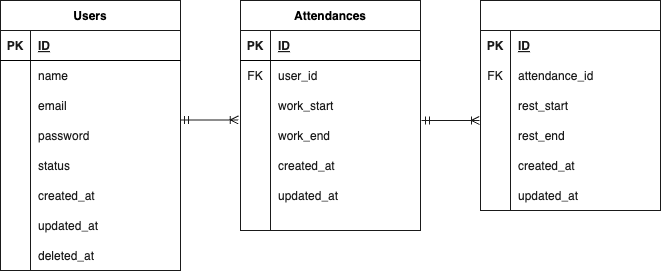

The diagram above was exported from draw.io. Its source (the exported page's mxGraphModel, read from the mxfile embedded in the PNG):
<mxGraphModel dx="292" dy="309" grid="1" gridSize="10" guides="1" tooltips="1" connect="1" arrows="1" fold="1" page="1" pageScale="1" pageWidth="827" pageHeight="1169" background="#ffffff" math="0" shadow="0">
  <root>
    <mxCell id="0" />
    <mxCell id="1" parent="0" />
    <mxCell id="2" value="Users" style="shape=table;startSize=30;container=1;collapsible=1;childLayout=tableLayout;fixedRows=1;rowLines=0;fontStyle=1;align=center;resizeLast=1;labelBackgroundColor=none;strokeColor=#1A1A1A;" parent="1" vertex="1">
      <mxGeometry x="40" y="40" width="180" height="270" as="geometry" />
    </mxCell>
    <mxCell id="3" value="" style="shape=tableRow;horizontal=0;startSize=0;swimlaneHead=0;swimlaneBody=0;fillColor=none;collapsible=0;dropTarget=0;points=[[0,0.5],[1,0.5]];portConstraint=eastwest;top=0;left=0;right=0;bottom=1;" parent="2" vertex="1">
      <mxGeometry y="30" width="180" height="30" as="geometry" />
    </mxCell>
    <mxCell id="4" value="PK" style="shape=partialRectangle;connectable=0;fillColor=none;top=0;left=0;bottom=0;right=0;fontStyle=1;overflow=hidden;fontColor=#1A1A1A;strokeColor=#1A1A1A;" parent="3" vertex="1">
      <mxGeometry width="30" height="30" as="geometry">
        <mxRectangle width="30" height="30" as="alternateBounds" />
      </mxGeometry>
    </mxCell>
    <mxCell id="5" value="ID" style="shape=partialRectangle;connectable=0;fillColor=none;top=0;left=0;bottom=0;right=0;align=left;spacingLeft=6;fontStyle=5;overflow=hidden;fontColor=#1A1A1A;strokeColor=#1A1A1A;" parent="3" vertex="1">
      <mxGeometry x="30" width="150" height="30" as="geometry">
        <mxRectangle width="150" height="30" as="alternateBounds" />
      </mxGeometry>
    </mxCell>
    <mxCell id="6" value="" style="shape=tableRow;horizontal=0;startSize=0;swimlaneHead=0;swimlaneBody=0;fillColor=none;collapsible=0;dropTarget=0;points=[[0,0.5],[1,0.5]];portConstraint=eastwest;top=0;left=0;right=0;bottom=0;" parent="2" vertex="1">
      <mxGeometry y="60" width="180" height="30" as="geometry" />
    </mxCell>
    <mxCell id="7" value="" style="shape=partialRectangle;connectable=0;fillColor=none;top=0;left=0;bottom=0;right=0;editable=1;overflow=hidden;" parent="6" vertex="1">
      <mxGeometry width="30" height="30" as="geometry">
        <mxRectangle width="30" height="30" as="alternateBounds" />
      </mxGeometry>
    </mxCell>
    <mxCell id="8" value="name" style="shape=partialRectangle;connectable=0;fillColor=none;top=0;left=0;bottom=0;right=0;align=left;spacingLeft=6;overflow=hidden;labelBackgroundColor=none;fontColor=#1A1A1A;" parent="6" vertex="1">
      <mxGeometry x="30" width="150" height="30" as="geometry">
        <mxRectangle width="150" height="30" as="alternateBounds" />
      </mxGeometry>
    </mxCell>
    <mxCell id="20" value="" style="shape=tableRow;horizontal=0;startSize=0;swimlaneHead=0;swimlaneBody=0;fillColor=none;collapsible=0;dropTarget=0;points=[[0,0.5],[1,0.5]];portConstraint=eastwest;top=0;left=0;right=0;bottom=0;labelBackgroundColor=none;strokeColor=#1A1A1A;fontColor=#1A1A1A;" parent="2" vertex="1">
      <mxGeometry y="90" width="180" height="30" as="geometry" />
    </mxCell>
    <mxCell id="21" value="" style="shape=partialRectangle;connectable=0;fillColor=none;top=0;left=0;bottom=0;right=0;editable=1;overflow=hidden;labelBackgroundColor=none;strokeColor=#1A1A1A;fontColor=#1A1A1A;" parent="20" vertex="1">
      <mxGeometry width="30" height="30" as="geometry">
        <mxRectangle width="30" height="30" as="alternateBounds" />
      </mxGeometry>
    </mxCell>
    <mxCell id="22" value="email" style="shape=partialRectangle;connectable=0;fillColor=none;top=0;left=0;bottom=0;right=0;align=left;spacingLeft=6;overflow=hidden;labelBackgroundColor=none;strokeColor=#1A1A1A;fontColor=#1A1A1A;" parent="20" vertex="1">
      <mxGeometry x="30" width="150" height="30" as="geometry">
        <mxRectangle width="150" height="30" as="alternateBounds" />
      </mxGeometry>
    </mxCell>
    <mxCell id="24" value="" style="shape=tableRow;horizontal=0;startSize=0;swimlaneHead=0;swimlaneBody=0;fillColor=none;collapsible=0;dropTarget=0;points=[[0,0.5],[1,0.5]];portConstraint=eastwest;top=0;left=0;right=0;bottom=0;labelBackgroundColor=none;strokeColor=#1A1A1A;fontColor=#1A1A1A;" parent="2" vertex="1">
      <mxGeometry y="120" width="180" height="30" as="geometry" />
    </mxCell>
    <mxCell id="25" value="" style="shape=partialRectangle;connectable=0;fillColor=none;top=0;left=0;bottom=0;right=0;editable=1;overflow=hidden;labelBackgroundColor=none;strokeColor=#1A1A1A;fontColor=#1A1A1A;" parent="24" vertex="1">
      <mxGeometry width="30" height="30" as="geometry">
        <mxRectangle width="30" height="30" as="alternateBounds" />
      </mxGeometry>
    </mxCell>
    <mxCell id="26" value="password" style="shape=partialRectangle;connectable=0;fillColor=none;top=0;left=0;bottom=0;right=0;align=left;spacingLeft=6;overflow=hidden;labelBackgroundColor=none;strokeColor=#1A1A1A;fontColor=#1A1A1A;" parent="24" vertex="1">
      <mxGeometry x="30" width="150" height="30" as="geometry">
        <mxRectangle width="150" height="30" as="alternateBounds" />
      </mxGeometry>
    </mxCell>
    <mxCell id="16" value="" style="shape=tableRow;horizontal=0;startSize=0;swimlaneHead=0;swimlaneBody=0;fillColor=none;collapsible=0;dropTarget=0;points=[[0,0.5],[1,0.5]];portConstraint=eastwest;top=0;left=0;right=0;bottom=0;labelBackgroundColor=none;strokeColor=#1A1A1A;fontColor=#1A1A1A;" parent="2" vertex="1">
      <mxGeometry y="150" width="180" height="30" as="geometry" />
    </mxCell>
    <mxCell id="17" value="" style="shape=partialRectangle;connectable=0;fillColor=none;top=0;left=0;bottom=0;right=0;editable=1;overflow=hidden;labelBackgroundColor=none;strokeColor=#1A1A1A;fontColor=#1A1A1A;" parent="16" vertex="1">
      <mxGeometry width="30" height="30" as="geometry">
        <mxRectangle width="30" height="30" as="alternateBounds" />
      </mxGeometry>
    </mxCell>
    <mxCell id="18" value="status" style="shape=partialRectangle;connectable=0;fillColor=none;top=0;left=0;bottom=0;right=0;align=left;spacingLeft=6;overflow=hidden;labelBackgroundColor=none;strokeColor=#1A1A1A;fontColor=#1A1A1A;" parent="16" vertex="1">
      <mxGeometry x="30" width="150" height="30" as="geometry">
        <mxRectangle width="150" height="30" as="alternateBounds" />
      </mxGeometry>
    </mxCell>
    <mxCell id="9" value="" style="shape=tableRow;horizontal=0;startSize=0;swimlaneHead=0;swimlaneBody=0;fillColor=none;collapsible=0;dropTarget=0;points=[[0,0.5],[1,0.5]];portConstraint=eastwest;top=0;left=0;right=0;bottom=0;" parent="2" vertex="1">
      <mxGeometry y="180" width="180" height="30" as="geometry" />
    </mxCell>
    <mxCell id="10" value="" style="shape=partialRectangle;connectable=0;fillColor=none;top=0;left=0;bottom=0;right=0;editable=1;overflow=hidden;" parent="9" vertex="1">
      <mxGeometry width="30" height="30" as="geometry">
        <mxRectangle width="30" height="30" as="alternateBounds" />
      </mxGeometry>
    </mxCell>
    <mxCell id="11" value="created_at" style="shape=partialRectangle;connectable=0;fillColor=none;top=0;left=0;bottom=0;right=0;align=left;spacingLeft=6;overflow=hidden;fontColor=#1A1A1A;" parent="9" vertex="1">
      <mxGeometry x="30" width="150" height="30" as="geometry">
        <mxRectangle width="150" height="30" as="alternateBounds" />
      </mxGeometry>
    </mxCell>
    <mxCell id="12" value="" style="shape=tableRow;horizontal=0;startSize=0;swimlaneHead=0;swimlaneBody=0;fillColor=none;collapsible=0;dropTarget=0;points=[[0,0.5],[1,0.5]];portConstraint=eastwest;top=0;left=0;right=0;bottom=0;" parent="2" vertex="1">
      <mxGeometry y="210" width="180" height="30" as="geometry" />
    </mxCell>
    <mxCell id="13" value="" style="shape=partialRectangle;connectable=0;fillColor=none;top=0;left=0;bottom=0;right=0;editable=1;overflow=hidden;" parent="12" vertex="1">
      <mxGeometry width="30" height="30" as="geometry">
        <mxRectangle width="30" height="30" as="alternateBounds" />
      </mxGeometry>
    </mxCell>
    <mxCell id="14" value="updated_at" style="shape=partialRectangle;connectable=0;fillColor=none;top=0;left=0;bottom=0;right=0;align=left;spacingLeft=6;overflow=hidden;fontColor=#1A1A1A;" parent="12" vertex="1">
      <mxGeometry x="30" width="150" height="30" as="geometry">
        <mxRectangle width="150" height="30" as="alternateBounds" />
      </mxGeometry>
    </mxCell>
    <mxCell id="74" value="" style="shape=tableRow;horizontal=0;startSize=0;swimlaneHead=0;swimlaneBody=0;fillColor=none;collapsible=0;dropTarget=0;points=[[0,0.5],[1,0.5]];portConstraint=eastwest;top=0;left=0;right=0;bottom=0;" vertex="1" parent="2">
      <mxGeometry y="240" width="180" height="30" as="geometry" />
    </mxCell>
    <mxCell id="75" value="" style="shape=partialRectangle;connectable=0;fillColor=none;top=0;left=0;bottom=0;right=0;editable=1;overflow=hidden;" vertex="1" parent="74">
      <mxGeometry width="30" height="30" as="geometry">
        <mxRectangle width="30" height="30" as="alternateBounds" />
      </mxGeometry>
    </mxCell>
    <mxCell id="76" value="deleted_at" style="shape=partialRectangle;connectable=0;fillColor=none;top=0;left=0;bottom=0;right=0;align=left;spacingLeft=6;overflow=hidden;fontColor=#1A1A1A;" vertex="1" parent="74">
      <mxGeometry x="30" width="150" height="30" as="geometry">
        <mxRectangle width="150" height="30" as="alternateBounds" />
      </mxGeometry>
    </mxCell>
    <mxCell id="27" value="Attendances" style="shape=table;startSize=30;container=1;collapsible=1;childLayout=tableLayout;fixedRows=1;rowLines=0;fontStyle=1;align=center;resizeLast=1;labelBackgroundColor=none;strokeColor=#1A1A1A;" parent="1" vertex="1">
      <mxGeometry x="280" y="40" width="180" height="230" as="geometry" />
    </mxCell>
    <mxCell id="28" value="" style="shape=tableRow;horizontal=0;startSize=0;swimlaneHead=0;swimlaneBody=0;fillColor=none;collapsible=0;dropTarget=0;points=[[0,0.5],[1,0.5]];portConstraint=eastwest;top=0;left=0;right=0;bottom=1;" parent="27" vertex="1">
      <mxGeometry y="30" width="180" height="30" as="geometry" />
    </mxCell>
    <mxCell id="29" value="PK" style="shape=partialRectangle;connectable=0;fillColor=none;top=0;left=0;bottom=0;right=0;fontStyle=1;overflow=hidden;fontColor=#1A1A1A;" parent="28" vertex="1">
      <mxGeometry width="30" height="30" as="geometry">
        <mxRectangle width="30" height="30" as="alternateBounds" />
      </mxGeometry>
    </mxCell>
    <mxCell id="30" value="ID" style="shape=partialRectangle;connectable=0;fillColor=none;top=0;left=0;bottom=0;right=0;align=left;spacingLeft=6;fontStyle=5;overflow=hidden;fontColor=#1A1A1A;strokeColor=#1A1A1A;" parent="28" vertex="1">
      <mxGeometry x="30" width="150" height="30" as="geometry">
        <mxRectangle width="150" height="30" as="alternateBounds" />
      </mxGeometry>
    </mxCell>
    <mxCell id="31" value="" style="shape=tableRow;horizontal=0;startSize=0;swimlaneHead=0;swimlaneBody=0;fillColor=none;collapsible=0;dropTarget=0;points=[[0,0.5],[1,0.5]];portConstraint=eastwest;top=0;left=0;right=0;bottom=0;" parent="27" vertex="1">
      <mxGeometry y="60" width="180" height="30" as="geometry" />
    </mxCell>
    <mxCell id="32" value="FK" style="shape=partialRectangle;connectable=0;fillColor=none;top=0;left=0;bottom=0;right=0;editable=1;overflow=hidden;fontColor=#1A1A1A;" parent="31" vertex="1">
      <mxGeometry width="30" height="30" as="geometry">
        <mxRectangle width="30" height="30" as="alternateBounds" />
      </mxGeometry>
    </mxCell>
    <mxCell id="33" value="user_id" style="shape=partialRectangle;connectable=0;fillColor=none;top=0;left=0;bottom=0;right=0;align=left;spacingLeft=6;overflow=hidden;labelBackgroundColor=none;fontColor=#1A1A1A;" parent="31" vertex="1">
      <mxGeometry x="30" width="150" height="30" as="geometry">
        <mxRectangle width="150" height="30" as="alternateBounds" />
      </mxGeometry>
    </mxCell>
    <mxCell id="34" value="" style="shape=tableRow;horizontal=0;startSize=0;swimlaneHead=0;swimlaneBody=0;fillColor=none;collapsible=0;dropTarget=0;points=[[0,0.5],[1,0.5]];portConstraint=eastwest;top=0;left=0;right=0;bottom=0;labelBackgroundColor=none;strokeColor=#1A1A1A;fontColor=#1A1A1A;" parent="27" vertex="1">
      <mxGeometry y="90" width="180" height="30" as="geometry" />
    </mxCell>
    <mxCell id="35" value="" style="shape=partialRectangle;connectable=0;fillColor=none;top=0;left=0;bottom=0;right=0;editable=1;overflow=hidden;labelBackgroundColor=none;strokeColor=#1A1A1A;fontColor=#1A1A1A;" parent="34" vertex="1">
      <mxGeometry width="30" height="30" as="geometry">
        <mxRectangle width="30" height="30" as="alternateBounds" />
      </mxGeometry>
    </mxCell>
    <mxCell id="36" value="work_start" style="shape=partialRectangle;connectable=0;fillColor=none;top=0;left=0;bottom=0;right=0;align=left;spacingLeft=6;overflow=hidden;labelBackgroundColor=none;strokeColor=#1A1A1A;fontColor=#1A1A1A;" parent="34" vertex="1">
      <mxGeometry x="30" width="150" height="30" as="geometry">
        <mxRectangle width="150" height="30" as="alternateBounds" />
      </mxGeometry>
    </mxCell>
    <mxCell id="37" value="" style="shape=tableRow;horizontal=0;startSize=0;swimlaneHead=0;swimlaneBody=0;fillColor=none;collapsible=0;dropTarget=0;points=[[0,0.5],[1,0.5]];portConstraint=eastwest;top=0;left=0;right=0;bottom=0;labelBackgroundColor=none;strokeColor=#1A1A1A;fontColor=#1A1A1A;" parent="27" vertex="1">
      <mxGeometry y="120" width="180" height="30" as="geometry" />
    </mxCell>
    <mxCell id="38" value="" style="shape=partialRectangle;connectable=0;fillColor=none;top=0;left=0;bottom=0;right=0;editable=1;overflow=hidden;labelBackgroundColor=none;strokeColor=#1A1A1A;fontColor=#1A1A1A;" parent="37" vertex="1">
      <mxGeometry width="30" height="30" as="geometry">
        <mxRectangle width="30" height="30" as="alternateBounds" />
      </mxGeometry>
    </mxCell>
    <mxCell id="39" value="work_end" style="shape=partialRectangle;connectable=0;fillColor=none;top=0;left=0;bottom=0;right=0;align=left;spacingLeft=6;overflow=hidden;labelBackgroundColor=none;strokeColor=#1A1A1A;fontColor=#1A1A1A;" parent="37" vertex="1">
      <mxGeometry x="30" width="150" height="30" as="geometry">
        <mxRectangle width="150" height="30" as="alternateBounds" />
      </mxGeometry>
    </mxCell>
    <mxCell id="40" value="" style="shape=tableRow;horizontal=0;startSize=0;swimlaneHead=0;swimlaneBody=0;fillColor=none;collapsible=0;dropTarget=0;points=[[0,0.5],[1,0.5]];portConstraint=eastwest;top=0;left=0;right=0;bottom=0;labelBackgroundColor=none;strokeColor=#1A1A1A;fontColor=#1A1A1A;" parent="27" vertex="1">
      <mxGeometry y="150" width="180" height="30" as="geometry" />
    </mxCell>
    <mxCell id="41" value="" style="shape=partialRectangle;connectable=0;fillColor=none;top=0;left=0;bottom=0;right=0;editable=1;overflow=hidden;labelBackgroundColor=none;strokeColor=#1A1A1A;fontColor=#1A1A1A;" parent="40" vertex="1">
      <mxGeometry width="30" height="30" as="geometry">
        <mxRectangle width="30" height="30" as="alternateBounds" />
      </mxGeometry>
    </mxCell>
    <mxCell id="42" value="created_at" style="shape=partialRectangle;connectable=0;fillColor=none;top=0;left=0;bottom=0;right=0;align=left;spacingLeft=6;overflow=hidden;labelBackgroundColor=none;strokeColor=#1A1A1A;fontColor=#1A1A1A;" parent="40" vertex="1">
      <mxGeometry x="30" width="150" height="30" as="geometry">
        <mxRectangle width="150" height="30" as="alternateBounds" />
      </mxGeometry>
    </mxCell>
    <mxCell id="43" value="" style="shape=tableRow;horizontal=0;startSize=0;swimlaneHead=0;swimlaneBody=0;fillColor=none;collapsible=0;dropTarget=0;points=[[0,0.5],[1,0.5]];portConstraint=eastwest;top=0;left=0;right=0;bottom=0;" parent="27" vertex="1">
      <mxGeometry y="180" width="180" height="30" as="geometry" />
    </mxCell>
    <mxCell id="44" value="" style="shape=partialRectangle;connectable=0;fillColor=none;top=0;left=0;bottom=0;right=0;editable=1;overflow=hidden;" parent="43" vertex="1">
      <mxGeometry width="30" height="30" as="geometry">
        <mxRectangle width="30" height="30" as="alternateBounds" />
      </mxGeometry>
    </mxCell>
    <mxCell id="45" value="updated_at" style="shape=partialRectangle;connectable=0;fillColor=none;top=0;left=0;bottom=0;right=0;align=left;spacingLeft=6;overflow=hidden;fontColor=#1A1A1A;" parent="43" vertex="1">
      <mxGeometry x="30" width="150" height="30" as="geometry">
        <mxRectangle width="150" height="30" as="alternateBounds" />
      </mxGeometry>
    </mxCell>
    <mxCell id="46" value="" style="shape=tableRow;horizontal=0;startSize=0;swimlaneHead=0;swimlaneBody=0;fillColor=none;collapsible=0;dropTarget=0;points=[[0,0.5],[1,0.5]];portConstraint=eastwest;top=0;left=0;right=0;bottom=0;" parent="27" vertex="1">
      <mxGeometry y="210" width="180" height="20" as="geometry" />
    </mxCell>
    <mxCell id="47" value="" style="shape=partialRectangle;connectable=0;fillColor=none;top=0;left=0;bottom=0;right=0;editable=1;overflow=hidden;" parent="46" vertex="1">
      <mxGeometry width="30" height="20" as="geometry">
        <mxRectangle width="30" height="20" as="alternateBounds" />
      </mxGeometry>
    </mxCell>
    <mxCell id="48" value="" style="shape=partialRectangle;connectable=0;fillColor=none;top=0;left=0;bottom=0;right=0;align=left;spacingLeft=6;overflow=hidden;fontColor=#1A1A1A;" parent="46" vertex="1">
      <mxGeometry x="30" width="150" height="20" as="geometry">
        <mxRectangle width="150" height="20" as="alternateBounds" />
      </mxGeometry>
    </mxCell>
    <mxCell id="49" value="Rests" style="shape=table;startSize=30;container=1;collapsible=1;childLayout=tableLayout;fixedRows=1;rowLines=0;fontStyle=1;align=center;resizeLast=1;labelBackgroundColor=none;strokeColor=#1A1A1A;fontColor=#FFFFFF;" parent="1" vertex="1">
      <mxGeometry x="520" y="40" width="180" height="210" as="geometry" />
    </mxCell>
    <mxCell id="50" value="" style="shape=tableRow;horizontal=0;startSize=0;swimlaneHead=0;swimlaneBody=0;fillColor=none;collapsible=0;dropTarget=0;points=[[0,0.5],[1,0.5]];portConstraint=eastwest;top=0;left=0;right=0;bottom=1;labelBackgroundColor=none;strokeColor=none;fontColor=#1A1A1A;" parent="49" vertex="1">
      <mxGeometry y="30" width="180" height="30" as="geometry" />
    </mxCell>
    <mxCell id="51" value="PK" style="shape=partialRectangle;connectable=0;fillColor=none;top=0;left=0;bottom=0;right=0;fontStyle=1;overflow=hidden;labelBackgroundColor=none;strokeColor=#1A1A1A;fontColor=#1A1A1A;" parent="50" vertex="1">
      <mxGeometry width="30" height="30" as="geometry">
        <mxRectangle width="30" height="30" as="alternateBounds" />
      </mxGeometry>
    </mxCell>
    <mxCell id="52" value="ID" style="shape=partialRectangle;connectable=0;fillColor=none;top=0;left=0;bottom=0;right=0;align=left;spacingLeft=6;fontStyle=5;overflow=hidden;labelBackgroundColor=none;strokeColor=#1A1A1A;fontColor=#1A1A1A;" parent="50" vertex="1">
      <mxGeometry x="30" width="150" height="30" as="geometry">
        <mxRectangle width="150" height="30" as="alternateBounds" />
      </mxGeometry>
    </mxCell>
    <mxCell id="53" value="" style="shape=tableRow;horizontal=0;startSize=0;swimlaneHead=0;swimlaneBody=0;fillColor=none;collapsible=0;dropTarget=0;points=[[0,0.5],[1,0.5]];portConstraint=eastwest;top=0;left=0;right=0;bottom=0;labelBackgroundColor=none;strokeColor=#1A1A1A;fontColor=#1A1A1A;" parent="49" vertex="1">
      <mxGeometry y="60" width="180" height="30" as="geometry" />
    </mxCell>
    <mxCell id="54" value="FK" style="shape=partialRectangle;connectable=0;fillColor=none;top=0;left=0;bottom=0;right=0;editable=1;overflow=hidden;labelBackgroundColor=none;strokeColor=#1A1A1A;fontColor=#1A1A1A;" parent="53" vertex="1">
      <mxGeometry width="30" height="30" as="geometry">
        <mxRectangle width="30" height="30" as="alternateBounds" />
      </mxGeometry>
    </mxCell>
    <mxCell id="55" value="attendance_id" style="shape=partialRectangle;connectable=0;fillColor=none;top=0;left=0;bottom=0;right=0;align=left;spacingLeft=6;overflow=hidden;labelBackgroundColor=none;strokeColor=#1A1A1A;fontColor=#1A1A1A;" parent="53" vertex="1">
      <mxGeometry x="30" width="150" height="30" as="geometry">
        <mxRectangle width="150" height="30" as="alternateBounds" />
      </mxGeometry>
    </mxCell>
    <mxCell id="56" value="" style="shape=tableRow;horizontal=0;startSize=0;swimlaneHead=0;swimlaneBody=0;fillColor=none;collapsible=0;dropTarget=0;points=[[0,0.5],[1,0.5]];portConstraint=eastwest;top=0;left=0;right=0;bottom=0;labelBackgroundColor=none;strokeColor=#1A1A1A;fontColor=#1A1A1A;" parent="49" vertex="1">
      <mxGeometry y="90" width="180" height="30" as="geometry" />
    </mxCell>
    <mxCell id="57" value="" style="shape=partialRectangle;connectable=0;fillColor=none;top=0;left=0;bottom=0;right=0;editable=1;overflow=hidden;labelBackgroundColor=none;strokeColor=#1A1A1A;fontColor=#1A1A1A;" parent="56" vertex="1">
      <mxGeometry width="30" height="30" as="geometry">
        <mxRectangle width="30" height="30" as="alternateBounds" />
      </mxGeometry>
    </mxCell>
    <mxCell id="58" value="rest_start" style="shape=partialRectangle;connectable=0;fillColor=none;top=0;left=0;bottom=0;right=0;align=left;spacingLeft=6;overflow=hidden;labelBackgroundColor=none;strokeColor=#1A1A1A;fontColor=#1A1A1A;" parent="56" vertex="1">
      <mxGeometry x="30" width="150" height="30" as="geometry">
        <mxRectangle width="150" height="30" as="alternateBounds" />
      </mxGeometry>
    </mxCell>
    <mxCell id="63" value="" style="shape=tableRow;horizontal=0;startSize=0;swimlaneHead=0;swimlaneBody=0;fillColor=none;collapsible=0;dropTarget=0;points=[[0,0.5],[1,0.5]];portConstraint=eastwest;top=0;left=0;right=0;bottom=0;labelBackgroundColor=none;strokeColor=#1A1A1A;fontColor=#FFFFFF;" parent="49" vertex="1">
      <mxGeometry y="120" width="180" height="30" as="geometry" />
    </mxCell>
    <mxCell id="64" value="" style="shape=partialRectangle;connectable=0;fillColor=none;top=0;left=0;bottom=0;right=0;editable=1;overflow=hidden;labelBackgroundColor=none;strokeColor=#1A1A1A;fontColor=#FFFFFF;" parent="63" vertex="1">
      <mxGeometry width="30" height="30" as="geometry">
        <mxRectangle width="30" height="30" as="alternateBounds" />
      </mxGeometry>
    </mxCell>
    <mxCell id="65" value="rest_end" style="shape=partialRectangle;connectable=0;fillColor=none;top=0;left=0;bottom=0;right=0;align=left;spacingLeft=6;overflow=hidden;labelBackgroundColor=none;strokeColor=#1A1A1A;fontColor=#1A1A1A;" parent="63" vertex="1">
      <mxGeometry x="30" width="150" height="30" as="geometry">
        <mxRectangle width="150" height="30" as="alternateBounds" />
      </mxGeometry>
    </mxCell>
    <mxCell id="67" value="" style="shape=tableRow;horizontal=0;startSize=0;swimlaneHead=0;swimlaneBody=0;fillColor=none;collapsible=0;dropTarget=0;points=[[0,0.5],[1,0.5]];portConstraint=eastwest;top=0;left=0;right=0;bottom=0;labelBackgroundColor=none;strokeColor=#1A1A1A;fontColor=#1A1A1A;" parent="49" vertex="1">
      <mxGeometry y="150" width="180" height="30" as="geometry" />
    </mxCell>
    <mxCell id="68" value="" style="shape=partialRectangle;connectable=0;fillColor=none;top=0;left=0;bottom=0;right=0;editable=1;overflow=hidden;labelBackgroundColor=none;strokeColor=#1A1A1A;fontColor=#1A1A1A;" parent="67" vertex="1">
      <mxGeometry width="30" height="30" as="geometry">
        <mxRectangle width="30" height="30" as="alternateBounds" />
      </mxGeometry>
    </mxCell>
    <mxCell id="69" value="created_at" style="shape=partialRectangle;connectable=0;fillColor=none;top=0;left=0;bottom=0;right=0;align=left;spacingLeft=6;overflow=hidden;labelBackgroundColor=none;strokeColor=#1A1A1A;fontColor=#1A1A1A;" parent="67" vertex="1">
      <mxGeometry x="30" width="150" height="30" as="geometry">
        <mxRectangle width="150" height="30" as="alternateBounds" />
      </mxGeometry>
    </mxCell>
    <mxCell id="59" value="" style="shape=tableRow;horizontal=0;startSize=0;swimlaneHead=0;swimlaneBody=0;fillColor=none;collapsible=0;dropTarget=0;points=[[0,0.5],[1,0.5]];portConstraint=eastwest;top=0;left=0;right=0;bottom=0;labelBackgroundColor=none;strokeColor=#1A1A1A;fontColor=#1A1A1A;" parent="49" vertex="1">
      <mxGeometry y="180" width="180" height="30" as="geometry" />
    </mxCell>
    <mxCell id="60" value="" style="shape=partialRectangle;connectable=0;fillColor=none;top=0;left=0;bottom=0;right=0;editable=1;overflow=hidden;labelBackgroundColor=none;strokeColor=#1A1A1A;fontColor=#1A1A1A;" parent="59" vertex="1">
      <mxGeometry width="30" height="30" as="geometry">
        <mxRectangle width="30" height="30" as="alternateBounds" />
      </mxGeometry>
    </mxCell>
    <mxCell id="61" value="updated_at" style="shape=partialRectangle;connectable=0;fillColor=none;top=0;left=0;bottom=0;right=0;align=left;spacingLeft=6;overflow=hidden;labelBackgroundColor=none;strokeColor=#1A1A1A;fontColor=#1A1A1A;" parent="59" vertex="1">
      <mxGeometry x="30" width="150" height="30" as="geometry">
        <mxRectangle width="150" height="30" as="alternateBounds" />
      </mxGeometry>
    </mxCell>
    <mxCell id="71" value="" style="edgeStyle=entityRelationEdgeStyle;fontSize=12;html=1;endArrow=ERoneToMany;startArrow=ERmandOne;strokeColor=#1A1A1A;fontColor=#1A1A1A;entryX=-0.006;entryY=0;entryDx=0;entryDy=0;entryPerimeter=0;exitX=1.006;exitY=0;exitDx=0;exitDy=0;exitPerimeter=0;" parent="1" source="37" target="63" edge="1">
      <mxGeometry width="100" height="100" relative="1" as="geometry">
        <mxPoint x="380" y="210" as="sourcePoint" />
        <mxPoint x="480" y="110" as="targetPoint" />
      </mxGeometry>
    </mxCell>
    <mxCell id="72" value="" style="edgeStyle=entityRelationEdgeStyle;fontSize=12;html=1;endArrow=ERoneToMany;startArrow=ERmandOne;strokeColor=#1A1A1A;fontColor=#1A1A1A;entryX=-0.006;entryY=0;entryDx=0;entryDy=0;entryPerimeter=0;exitX=1.006;exitY=0;exitDx=0;exitDy=0;exitPerimeter=0;" parent="1" edge="1">
      <mxGeometry width="100" height="100" relative="1" as="geometry">
        <mxPoint x="220.00000000000003" y="159.5" as="sourcePoint" />
        <mxPoint x="277.8399999999999" y="159.5" as="targetPoint" />
      </mxGeometry>
    </mxCell>
  </root>
</mxGraphModel>